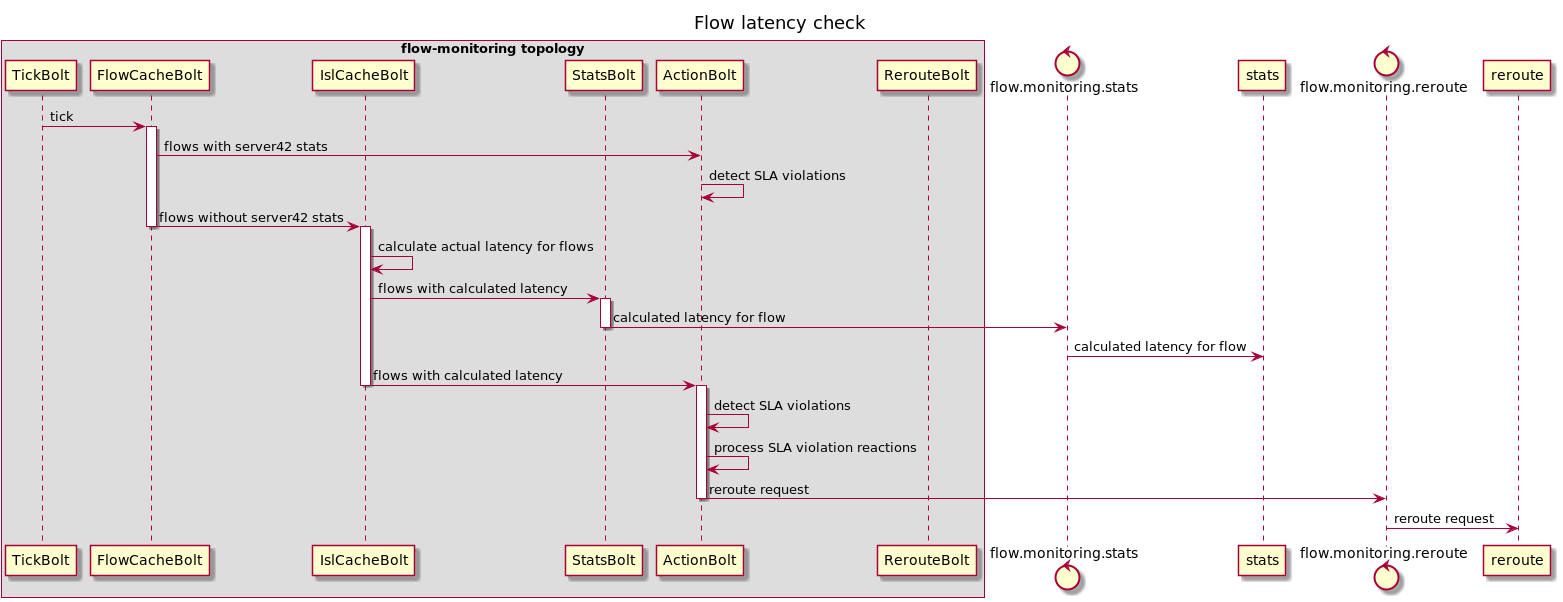

The diagram above was rendered by PlantUML. Its source (embedded in the PNG):
@startuml
title Flow latency check

box flow-monitoring topology
participant TickBolt
participant FlowCacheBolt
participant IslCacheBolt
participant StatsBolt
participant ActionBolt
participant RerouteBolt
end box
control flow.monitoring.stats
participant stats
control flow.monitoring.reroute
participant reroute

TickBolt -> FlowCacheBolt : tick
activate FlowCacheBolt
FlowCacheBolt -> ActionBolt : flows with server42 stats
ActionBolt -> ActionBolt : detect SLA violations
FlowCacheBolt -> IslCacheBolt : flows without server42 stats
deactivate FlowCacheBolt
activate IslCacheBolt
IslCacheBolt -> IslCacheBolt : calculate actual latency for flows
IslCacheBolt -> StatsBolt : flows with calculated latency
activate StatsBolt
StatsBolt -> flow.monitoring.stats : calculated latency for flow
deactivate StatsBolt
flow.monitoring.stats -> stats : calculated latency for flow
IslCacheBolt -> ActionBolt : flows with calculated latency
deactivate IslCacheBolt
activate ActionBolt
ActionBolt -> ActionBolt : detect SLA violations
ActionBolt -> ActionBolt : process SLA violation reactions
ActionBolt -> flow.monitoring.reroute : reroute request
deactivate ActionBolt
flow.monitoring.reroute -> reroute : reroute request

@enduml